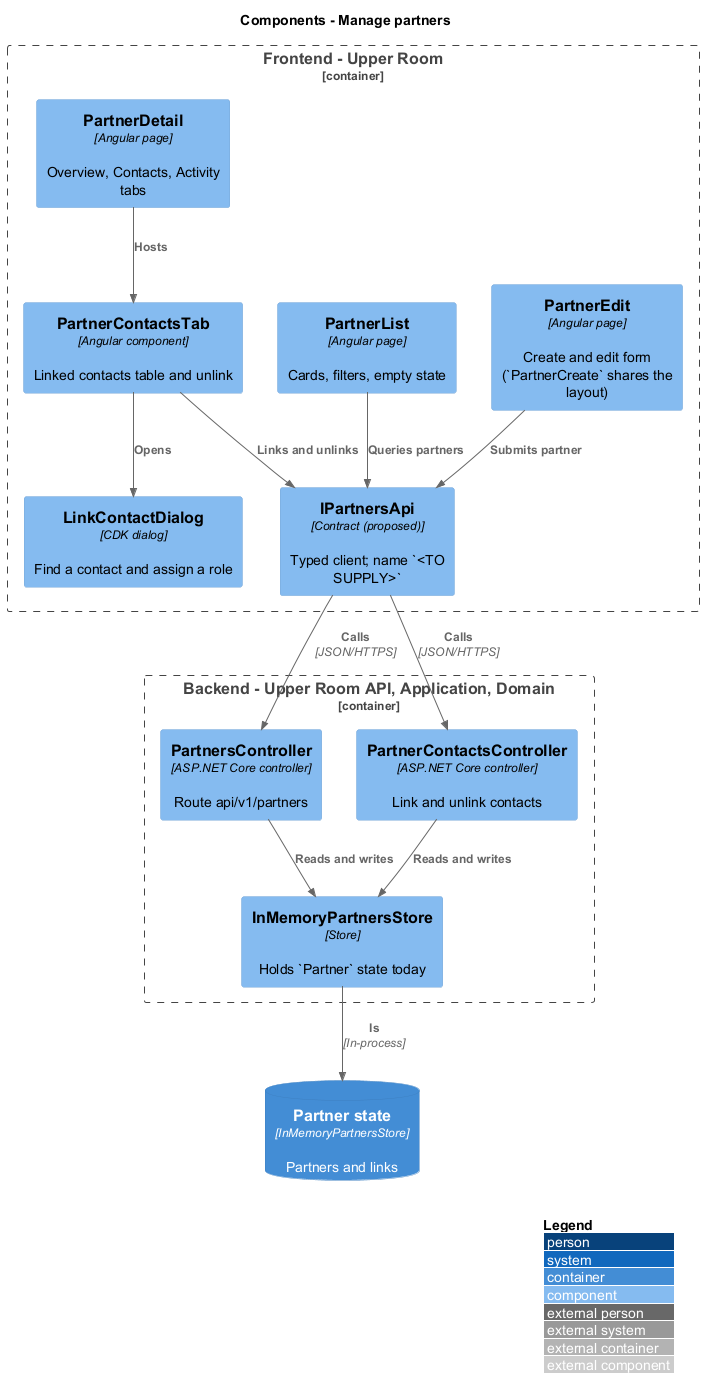

The diagram above was rendered by PlantUML. Its source (embedded in the PNG):
@startuml
!include <C4/C4_Component>
LAYOUT_WITH_LEGEND()
title Components - Manage partners
Container_Boundary(browser, "Frontend - Upper Room") {
Component(f0, "PartnerList", "Angular page", "Cards, filters, empty state")
Component(f1, "PartnerDetail", "Angular page", "Overview, Contacts, Activity tabs")
Component(f2, "PartnerContactsTab", "Angular component", "Linked contacts table and unlink")
Component(f3, "LinkContactDialog", "CDK dialog", "Find a contact and assign a role")
Component(f4, "PartnerEdit", "Angular page", "Create and edit form (`PartnerCreate` shares the layout)")
Component(f5, "IPartnersApi", "Contract (proposed)", "Typed client; name `<TO SUPPLY>`")
}
Container_Boundary(backend, "Backend - Upper Room API, Application, Domain") {
Component(b0, "PartnersController", "ASP.NET Core controller", "Route api/v1/partners")
Component(b1, "PartnerContactsController", "ASP.NET Core controller", "Link and unlink contacts")
Component(b2, "InMemoryPartnersStore", "Store", "Holds `Partner` state today")
}
ContainerDb(data, "Partner state", "InMemoryPartnersStore", "Partners and links")
Rel(f0, f5, "Queries partners")
Rel(f4, f5, "Submits partner")
Rel(f2, f3, "Opens")
Rel(f2, f5, "Links and unlinks")
Rel(f1, f2, "Hosts")
Rel(f5, b0, "Calls", "JSON/HTTPS")
Rel(f5, b1, "Calls", "JSON/HTTPS")
Rel(b0, b2, "Reads and writes")
Rel(b1, b2, "Reads and writes")
Rel(b2, data, "Is", "In-process")
@enduml